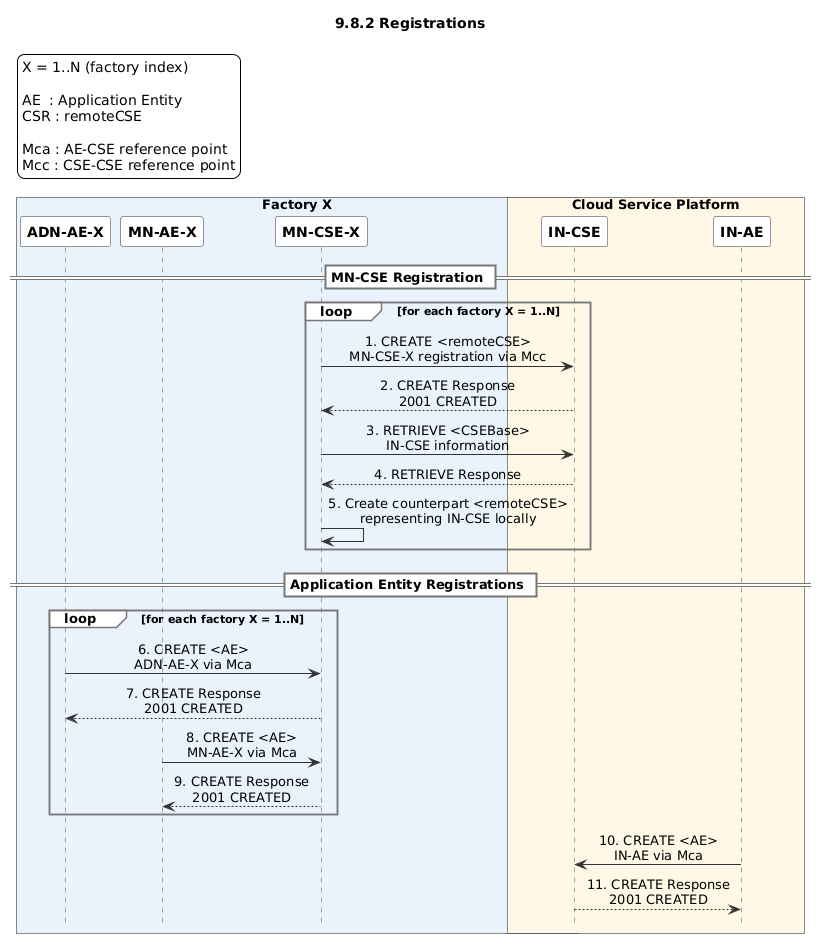

The diagram above was rendered by PlantUML. Its source (embedded in the PNG):
@startuml
title 9.8.2 Registrations

hide footbox

skinparam backgroundColor white
skinparam shadowing false
skinparam defaultFontName Arial
skinparam sequenceMessageAlign center

skinparam sequence {
    ArrowColor #333333
    LifeLineBorderColor #555555
    LifeLineBackgroundColor white
    ParticipantBorderColor #333333
    ParticipantBackgroundColor white
    ParticipantFontStyle bold
    DividerBorderColor #777777
    DividerBackgroundColor white
    DividerFontStyle bold
    GroupBorderColor #777777
    GroupBackgroundColor white
    NoteBorderColor #777777
    NoteBackgroundColor #FFFDF5
}

legend top left
  X = 1..N (factory index)

  AE  : Application Entity
  CSR : remoteCSE

  Mca : AE-CSE reference point
  Mcc : CSE-CSE reference point
endlegend

box "Factory X" #EAF2FC
participant "ADN-AE-X" as ADN
participant "MN-AE-X" as MNAE
participant "MN-CSE-X" as MNCSE
end box

box "Cloud Service Platform" #FFF8E7
participant "IN-CSE" as INCSE
participant "IN-AE" as INAE
end box


== MN-CSE Registration ==

loop for each factory X = 1..N
    MNCSE -> INCSE : 1. CREATE <remoteCSE>\nMN-CSE-X registration via Mcc
    INCSE --> MNCSE : 2. CREATE Response\n2001 CREATED

    MNCSE -> INCSE : 3. RETRIEVE <CSEBase>\nIN-CSE information
    INCSE --> MNCSE : 4. RETRIEVE Response

    MNCSE -> MNCSE : 5. Create counterpart <remoteCSE>\nrepresenting IN-CSE locally
end


== Application Entity Registrations ==

loop for each factory X = 1..N
    ADN -> MNCSE : 6. CREATE <AE>\nADN-AE-X via Mca
    MNCSE --> ADN : 7. CREATE Response\n2001 CREATED

    MNAE -> MNCSE : 8. CREATE <AE>\nMN-AE-X via Mca
    MNCSE --> MNAE : 9. CREATE Response\n2001 CREATED
end

INAE -> INCSE : 10. CREATE <AE>\nIN-AE via Mca
INCSE --> INAE : 11. CREATE Response\n2001 CREATED
@enduml